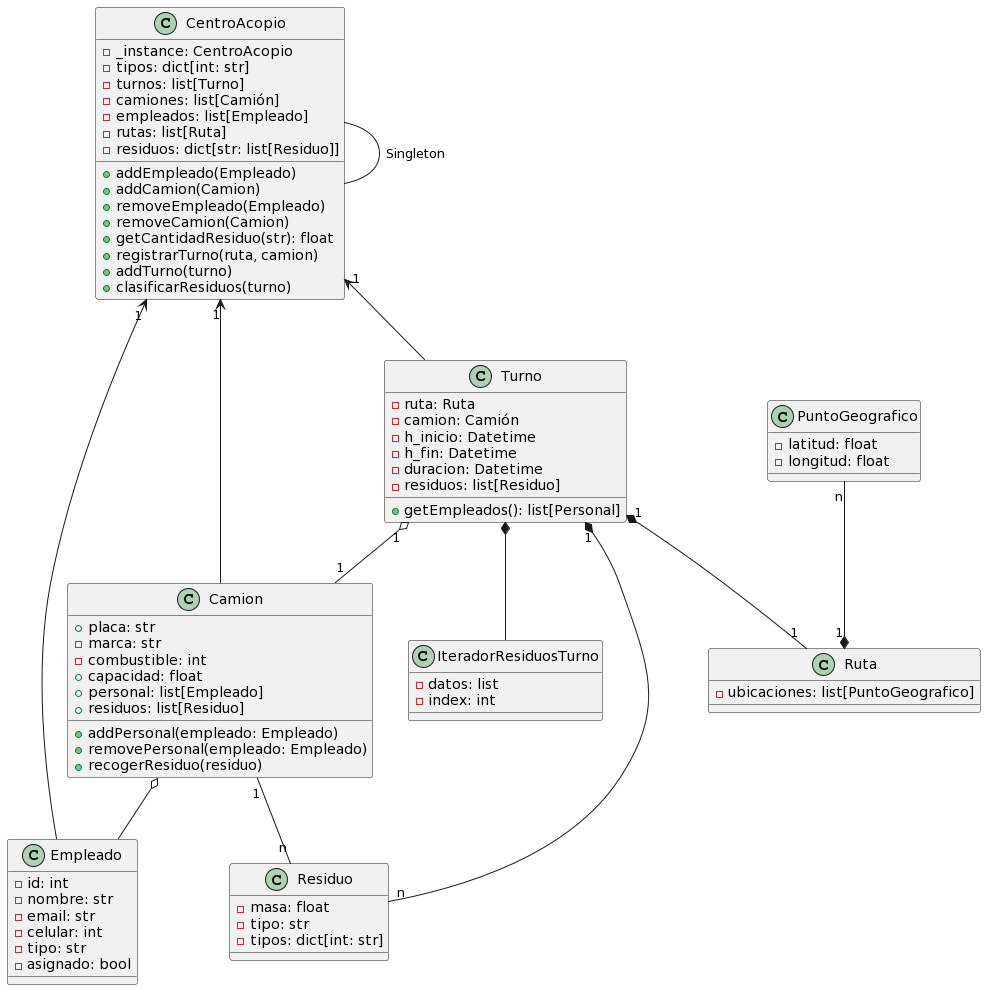

The diagram above was rendered by PlantUML. Its source (embedded in the PNG):
@startuml
class Turno {
    - ruta: Ruta
    - camion: Camión
    - h_inicio: Datetime
    - h_fin: Datetime
    - duracion: Datetime
    - residuos: list[Residuo]
    + getEmpleados(): list[Personal]
}

class IteradorResiduosTurno {
    - datos: list
    - index: int
}

class CentroAcopio {
    - _instance: CentroAcopio
    - tipos: dict[int: str]
    - turnos: list[Turno]
    - camiones: list[Camión]
    - empleados: list[Empleado]
    - rutas: list[Ruta]
    - residuos: dict[str: list[Residuo]]
    + addEmpleado(Empleado)
    + addCamion(Camion)
    + removeEmpleado(Empleado)
    + removeCamion(Camion)
    + getCantidadResiduo(str): float
    + registrarTurno(ruta, camion)
    + addTurno(turno)
    + clasificarResiduos(turno)
}

class Empleado {
    - id: int
    - nombre: str
    - email: str
    - celular: int
    - tipo: str
    - asignado: bool
}

class PuntoGeografico {
    - latitud: float
    - longitud: float
}

class Camion {
    + placa: str
    - marca: str
    - combustible: int
    + capacidad: float
    + personal: list[Empleado]
    + residuos: list[Residuo]
    + addPersonal(empleado: Empleado)
    + removePersonal(empleado: Empleado)
    + recogerResiduo(residuo)
}

class Residuo {
    - masa: float
    - tipo: str
    - tipos: dict[int: str]
}

class Ruta {
    - ubicaciones: list[PuntoGeografico]
}

Turno "1" *-- "1" Ruta
Turno "1" o-- "1" Camion
Turno "1" *-- "n" Residuo
Turno *-- IteradorResiduosTurno

CentroAcopio "1" <-- Turno
CentroAcopio "1" <-- Camion
CentroAcopio "1" <-- Empleado
CentroAcopio -- CentroAcopio: Singleton

Camion o-- Empleado
Camion "1" -- "n" Residuo
PuntoGeografico "n" --* "1" Ruta
@enduml